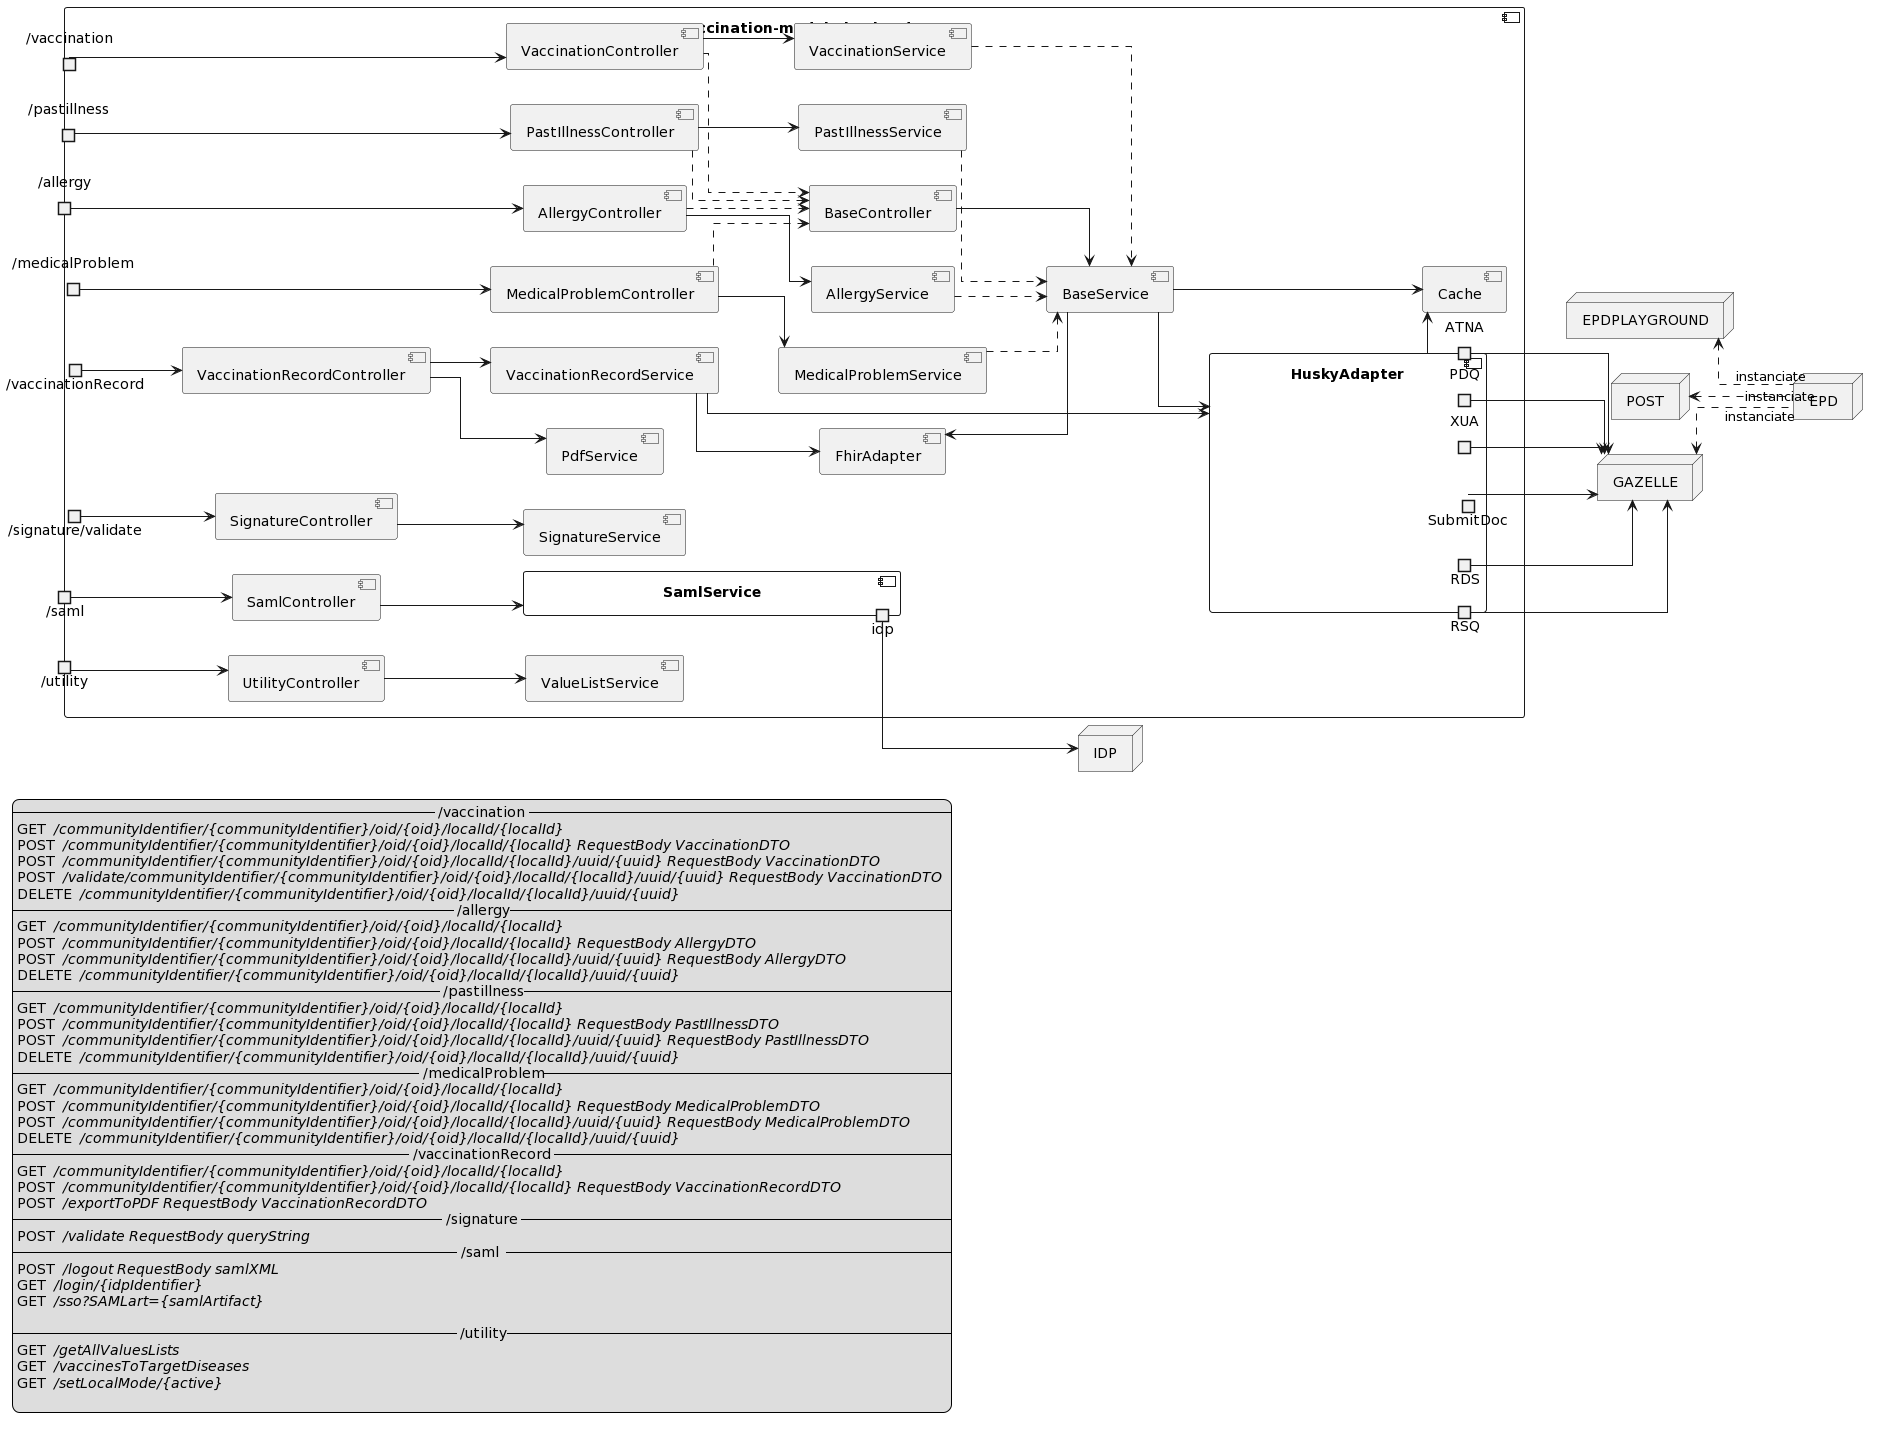

The diagram above was rendered by PlantUML. Its source (embedded in the PNG):
@startuml
skinparam linetype ortho
left to right direction

node IDP

component Impfmodule as "vaccination-module-backend" {
  
  portin port_utility     as "/utility"
  portin port_saml        as "/saml"
  portin port_signature   as "/signature/validate"
  portin port_medicalProblem as "/medicalProblem"
  portin port_allergy     as "/allergy"
  portin port_pastillness as "/pastillness"
  portin port_vaccination as "/vaccination"
  portin port_vacRecord   as "/vaccinationRecord"

  component BaseController
  component VaccinationController
  component PastIllnessController
  component AllergyController
  component MedicalProblemController
  component VaccinationRecordController
  component SignatureController
  component UtilityController
  component SamlController

  component VaccinationService
  component PastIllnessService
  component AllergyService
  component MedicalProblemService
  component BaseService
  component VaccinationRecordService
  component PdfService
  component ValueListService
  component SignatureService
  component SamlService {
    portout idp
  } 

  component HuskyAdapter {
     portout PDQ
     portout ATNA
     portout RSQ
     portout RDS
     portout SubmitDoc
     portout XUA
  }
  component Cache
  component FhirAdapter
}

BaseController        --> BaseService
BaseService           -u-> FhirAdapter
BaseService           --> HuskyAdapter

port_vaccination      --> VaccinationController
VaccinationController ..> BaseController
VaccinationController --> VaccinationService
VaccinationService    ..> BaseService

port_pastillness      --> PastIllnessController
PastIllnessController ..> BaseController
PastIllnessController --> PastIllnessService
PastIllnessService    ..> BaseService

port_allergy          --> AllergyController
AllergyController     ..> BaseController
AllergyController     --> AllergyService
AllergyService        ..> BaseService

port_medicalProblem   --> MedicalProblemController
MedicalProblemController ..> BaseController
MedicalProblemController --> MedicalProblemService
MedicalProblemService    ..> BaseService

port_vacRecord        --> VaccinationRecordController
VaccinationRecordController --> VaccinationRecordService
VaccinationRecordController --> PdfService
VaccinationRecordService -d-> FhirAdapter
VaccinationRecordService --> HuskyAdapter

BaseService           --> Cache
HuskyAdapter         -d-> Cache

port_signature        --> SignatureController
SignatureController   --> SignatureService

port_saml             --> SamlController
SamlController        --> SamlService

port_utility          --> UtilityController
UtilityController     --> ValueListService

node EPD
node GAZELLE
node EPDPLAYGROUND
node POST

PDQ           --> GAZELLE
XUA           --> GAZELLE
RSQ           --> GAZELLE
RDS           --> GAZELLE
SubmitDoc     --> GAZELLE
ATNA          --> GAZELLE
idp           --> IDP

GAZELLE       <.. EPD : instanciate
EPDPLAYGROUND <.. EPD : instanciate
POST          <.. EPD : instanciate

legend left
  -- /vaccination --
  GET // /communityIdentifier/{communityIdentifier}/oid/{oid}/localId/{localId} //
  POST // /communityIdentifier/{communityIdentifier}/oid/{oid}/localId/{localId} RequestBody VaccinationDTO //
  POST // /communityIdentifier/{communityIdentifier}/oid/{oid}/localId/{localId}/uuid/{uuid} RequestBody VaccinationDTO //
  POST // /validate/communityIdentifier/{communityIdentifier}/oid/{oid}/localId/{localId}/uuid/{uuid} RequestBody VaccinationDTO //
  DELETE // /communityIdentifier/{communityIdentifier}/oid/{oid}/localId/{localId}/uuid/{uuid} //
  -- /allergy--
  GET // /communityIdentifier/{communityIdentifier}/oid/{oid}/localId/{localId} //
  POST // /communityIdentifier/{communityIdentifier}/oid/{oid}/localId/{localId} RequestBody AllergyDTO //
  POST // /communityIdentifier/{communityIdentifier}/oid/{oid}/localId/{localId}/uuid/{uuid} RequestBody AllergyDTO //
  DELETE // /communityIdentifier/{communityIdentifier}/oid/{oid}/localId/{localId}/uuid/{uuid} //
  -- /pastillness--
  GET // /communityIdentifier/{communityIdentifier}/oid/{oid}/localId/{localId} //
  POST // /communityIdentifier/{communityIdentifier}/oid/{oid}/localId/{localId} RequestBody PastIllnessDTO //
  POST // /communityIdentifier/{communityIdentifier}/oid/{oid}/localId/{localId}/uuid/{uuid} RequestBody PastIllnessDTO //
  DELETE // /communityIdentifier/{communityIdentifier}/oid/{oid}/localId/{localId}/uuid/{uuid} //
  -- /medicalProblem--
  GET // /communityIdentifier/{communityIdentifier}/oid/{oid}/localId/{localId} //
  POST // /communityIdentifier/{communityIdentifier}/oid/{oid}/localId/{localId} RequestBody MedicalProblemDTO //
  POST // /communityIdentifier/{communityIdentifier}/oid/{oid}/localId/{localId}/uuid/{uuid} RequestBody MedicalProblemDTO //
  DELETE // /communityIdentifier/{communityIdentifier}/oid/{oid}/localId/{localId}/uuid/{uuid} //
  -- /vaccinationRecord --
  GET // /communityIdentifier/{communityIdentifier}/oid/{oid}/localId/{localId} //
  POST // /communityIdentifier/{communityIdentifier}/oid/{oid}/localId/{localId} RequestBody VaccinationRecordDTO //
  POST // /exportToPDF RequestBody VaccinationRecordDTO //
  -- /signature --
  POST // /validate RequestBody queryString //
  -- /saml  --
  POST // /logout RequestBody samlXML //
  GET // /login/{idpIdentifier} //
  GET // /sso?SAMLart={samlArtifact} //

  -- /utility--
  GET // /getAllValuesLists //
  GET // /vaccinesToTargetDiseases //
  GET // /setLocalMode/{active} //

end legend
@enduml